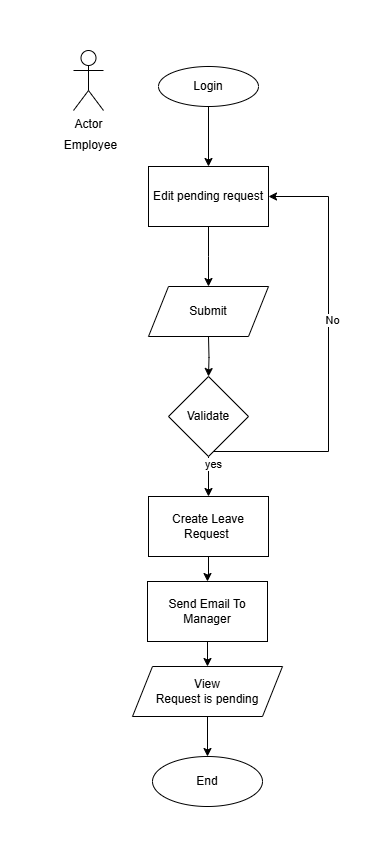

The diagram above was exported from draw.io. Its source (the exported page's mxGraphModel, read from the mxfile embedded in the PNG):
<mxGraphModel dx="1426" dy="743" grid="1" gridSize="10" guides="1" tooltips="1" connect="1" arrows="1" fold="1" page="1" pageScale="1" pageWidth="827" pageHeight="1169" math="0" shadow="0">
  <root>
    <mxCell id="WIyWlLk6GJQsqaUBKTNV-0" />
    <mxCell id="WIyWlLk6GJQsqaUBKTNV-1" parent="WIyWlLk6GJQsqaUBKTNV-0" />
    <mxCell id="29cwbx1g8q0JPHKBOhKU-0" value="" style="edgeStyle=orthogonalEdgeStyle;rounded=0;orthogonalLoop=1;jettySize=auto;html=1;" parent="WIyWlLk6GJQsqaUBKTNV-1" source="29cwbx1g8q0JPHKBOhKU-1" target="29cwbx1g8q0JPHKBOhKU-3" edge="1">
      <mxGeometry relative="1" as="geometry">
        <mxPoint x="415" y="150" as="targetPoint" />
      </mxGeometry>
    </mxCell>
    <mxCell id="29cwbx1g8q0JPHKBOhKU-1" value="Login" style="ellipse;whiteSpace=wrap;html=1;" parent="WIyWlLk6GJQsqaUBKTNV-1" vertex="1">
      <mxGeometry x="365" y="70" width="100" height="40" as="geometry" />
    </mxCell>
    <mxCell id="29cwbx1g8q0JPHKBOhKU-2" value="" style="edgeStyle=orthogonalEdgeStyle;rounded=0;orthogonalLoop=1;jettySize=auto;html=1;" parent="WIyWlLk6GJQsqaUBKTNV-1" source="29cwbx1g8q0JPHKBOhKU-3" edge="1">
      <mxGeometry relative="1" as="geometry">
        <mxPoint x="415" y="290" as="targetPoint" />
      </mxGeometry>
    </mxCell>
    <mxCell id="29cwbx1g8q0JPHKBOhKU-3" value="Edit pending request" style="whiteSpace=wrap;html=1;" parent="WIyWlLk6GJQsqaUBKTNV-1" vertex="1">
      <mxGeometry x="355" y="170" width="120" height="60" as="geometry" />
    </mxCell>
    <mxCell id="29cwbx1g8q0JPHKBOhKU-4" value="" style="edgeStyle=orthogonalEdgeStyle;rounded=0;orthogonalLoop=1;jettySize=auto;html=1;" parent="WIyWlLk6GJQsqaUBKTNV-1" target="29cwbx1g8q0JPHKBOhKU-9" edge="1">
      <mxGeometry relative="1" as="geometry">
        <mxPoint x="415" y="340" as="sourcePoint" />
      </mxGeometry>
    </mxCell>
    <mxCell id="29cwbx1g8q0JPHKBOhKU-5" value="" style="edgeStyle=orthogonalEdgeStyle;rounded=0;orthogonalLoop=1;jettySize=auto;html=1;entryX=1;entryY=0.5;entryDx=0;entryDy=0;" parent="WIyWlLk6GJQsqaUBKTNV-1" source="29cwbx1g8q0JPHKBOhKU-9" target="29cwbx1g8q0JPHKBOhKU-3" edge="1">
      <mxGeometry relative="1" as="geometry">
        <mxPoint x="775" y="200" as="targetPoint" />
        <Array as="points">
          <mxPoint x="535" y="455" />
          <mxPoint x="535" y="200" />
        </Array>
      </mxGeometry>
    </mxCell>
    <mxCell id="29cwbx1g8q0JPHKBOhKU-6" value="No" style="edgeLabel;html=1;align=center;verticalAlign=middle;resizable=0;points=[];" parent="29cwbx1g8q0JPHKBOhKU-5" vertex="1" connectable="0">
      <mxGeometry x="0.1492" y="-3" relative="1" as="geometry">
        <mxPoint as="offset" />
      </mxGeometry>
    </mxCell>
    <mxCell id="29cwbx1g8q0JPHKBOhKU-7" value="" style="edgeStyle=orthogonalEdgeStyle;rounded=0;orthogonalLoop=1;jettySize=auto;html=1;entryX=0.5;entryY=0;entryDx=0;entryDy=0;" parent="WIyWlLk6GJQsqaUBKTNV-1" source="29cwbx1g8q0JPHKBOhKU-9" target="29cwbx1g8q0JPHKBOhKU-10" edge="1">
      <mxGeometry relative="1" as="geometry">
        <mxPoint x="425" y="525" as="targetPoint" />
      </mxGeometry>
    </mxCell>
    <mxCell id="29cwbx1g8q0JPHKBOhKU-8" value="yes" style="edgeLabel;html=1;align=center;verticalAlign=middle;resizable=0;points=[];" parent="29cwbx1g8q0JPHKBOhKU-7" vertex="1" connectable="0">
      <mxGeometry x="-0.6641" y="4" relative="1" as="geometry">
        <mxPoint as="offset" />
      </mxGeometry>
    </mxCell>
    <mxCell id="29cwbx1g8q0JPHKBOhKU-9" value="Validate" style="rhombus;whiteSpace=wrap;html=1;" parent="WIyWlLk6GJQsqaUBKTNV-1" vertex="1">
      <mxGeometry x="375" y="380" width="80" height="80" as="geometry" />
    </mxCell>
    <mxCell id="29cwbx1g8q0JPHKBOhKU-32" style="edgeStyle=orthogonalEdgeStyle;rounded=0;orthogonalLoop=1;jettySize=auto;html=1;entryX=0.5;entryY=0;entryDx=0;entryDy=0;" parent="WIyWlLk6GJQsqaUBKTNV-1" source="29cwbx1g8q0JPHKBOhKU-10" target="29cwbx1g8q0JPHKBOhKU-12" edge="1">
      <mxGeometry relative="1" as="geometry" />
    </mxCell>
    <mxCell id="29cwbx1g8q0JPHKBOhKU-10" value="Create Leave Request&amp;nbsp;" style="whiteSpace=wrap;html=1;" parent="WIyWlLk6GJQsqaUBKTNV-1" vertex="1">
      <mxGeometry x="355" y="500" width="120" height="60" as="geometry" />
    </mxCell>
    <mxCell id="29cwbx1g8q0JPHKBOhKU-11" value="" style="edgeStyle=orthogonalEdgeStyle;rounded=0;orthogonalLoop=1;jettySize=auto;html=1;" parent="WIyWlLk6GJQsqaUBKTNV-1" edge="1">
      <mxGeometry relative="1" as="geometry">
        <mxPoint x="414" y="670" as="targetPoint" />
        <mxPoint x="414" y="600" as="sourcePoint" />
      </mxGeometry>
    </mxCell>
    <mxCell id="29cwbx1g8q0JPHKBOhKU-12" value="Send Email To&lt;div&gt;Manager&lt;/div&gt;" style="whiteSpace=wrap;html=1;" parent="WIyWlLk6GJQsqaUBKTNV-1" vertex="1">
      <mxGeometry x="354" y="585" width="120" height="60" as="geometry" />
    </mxCell>
    <mxCell id="29cwbx1g8q0JPHKBOhKU-21" value="End" style="ellipse;whiteSpace=wrap;html=1;" parent="WIyWlLk6GJQsqaUBKTNV-1" vertex="1">
      <mxGeometry x="359" y="760" width="110" height="50" as="geometry" />
    </mxCell>
    <mxCell id="29cwbx1g8q0JPHKBOhKU-23" value="Submit" style="shape=parallelogram;perimeter=parallelogramPerimeter;whiteSpace=wrap;html=1;fixedSize=1;" parent="WIyWlLk6GJQsqaUBKTNV-1" vertex="1">
      <mxGeometry x="355" y="290" width="120" height="50" as="geometry" />
    </mxCell>
    <mxCell id="29cwbx1g8q0JPHKBOhKU-31" style="edgeStyle=orthogonalEdgeStyle;rounded=0;orthogonalLoop=1;jettySize=auto;html=1;entryX=0.5;entryY=0;entryDx=0;entryDy=0;" parent="WIyWlLk6GJQsqaUBKTNV-1" source="29cwbx1g8q0JPHKBOhKU-24" target="29cwbx1g8q0JPHKBOhKU-21" edge="1">
      <mxGeometry relative="1" as="geometry" />
    </mxCell>
    <mxCell id="29cwbx1g8q0JPHKBOhKU-24" value="View&lt;br&gt;Request is pending" style="shape=parallelogram;perimeter=parallelogramPerimeter;whiteSpace=wrap;html=1;fixedSize=1;" parent="WIyWlLk6GJQsqaUBKTNV-1" vertex="1">
      <mxGeometry x="339" y="670" width="150" height="50" as="geometry" />
    </mxCell>
    <mxCell id="29cwbx1g8q0JPHKBOhKU-26" value="Actor" style="shape=umlActor;verticalLabelPosition=bottom;verticalAlign=top;html=1;outlineConnect=0;" parent="WIyWlLk6GJQsqaUBKTNV-1" vertex="1">
      <mxGeometry x="280" y="54" width="30" height="60" as="geometry" />
    </mxCell>
    <mxCell id="29cwbx1g8q0JPHKBOhKU-30" value="Employee" style="text;html=1;align=center;verticalAlign=middle;resizable=0;points=[];autosize=1;strokeColor=none;fillColor=none;" parent="WIyWlLk6GJQsqaUBKTNV-1" vertex="1">
      <mxGeometry x="257" y="134" width="80" height="30" as="geometry" />
    </mxCell>
  </root>
</mxGraphModel>